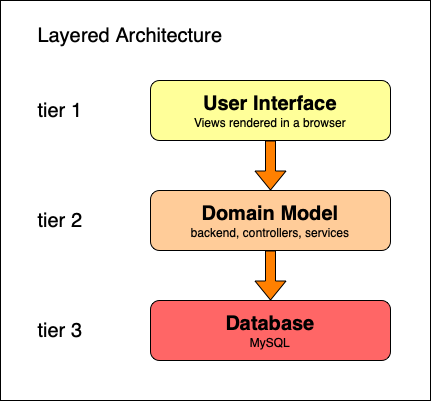

The diagram above was exported from draw.io. Its source (the exported page's mxGraphModel, read from the mxfile embedded in the PNG):
<mxGraphModel dx="1048" dy="736" grid="1" gridSize="10" guides="1" tooltips="1" connect="1" arrows="1" fold="1" page="1" pageScale="1" pageWidth="850" pageHeight="1100" math="0" shadow="0">
  <root>
    <mxCell id="0" />
    <mxCell id="1" parent="0" />
    <mxCell id="uKq3NgHS5-yLaIaLrDBY-1" value="" style="rounded=0;whiteSpace=wrap;html=1;" vertex="1" parent="1">
      <mxGeometry x="30" y="80" width="430" height="400" as="geometry" />
    </mxCell>
    <mxCell id="uKq3NgHS5-yLaIaLrDBY-2" value="&lt;font style=&quot;font-size: 20px;&quot;&gt;&lt;b&gt;User Interface&lt;br&gt;&lt;/b&gt;&lt;/font&gt;Views rendered in a browser" style="rounded=1;whiteSpace=wrap;html=1;fillColor=#FFFF99;" vertex="1" parent="1">
      <mxGeometry x="180" y="160" width="240" height="60" as="geometry" />
    </mxCell>
    <mxCell id="uKq3NgHS5-yLaIaLrDBY-3" value="&lt;b style=&quot;font-size: 20px;&quot;&gt;Domain Model&lt;br&gt;&lt;/b&gt;backend, controllers, services" style="rounded=1;whiteSpace=wrap;html=1;fillColor=#FFCC99;" vertex="1" parent="1">
      <mxGeometry x="180" y="270" width="240" height="60" as="geometry" />
    </mxCell>
    <mxCell id="uKq3NgHS5-yLaIaLrDBY-4" value="&lt;b style=&quot;font-size: 20px;&quot;&gt;Database&lt;br&gt;&lt;/b&gt;MySQL" style="rounded=1;whiteSpace=wrap;html=1;fillColor=#FF6666;" vertex="1" parent="1">
      <mxGeometry x="180" y="380" width="240" height="60" as="geometry" />
    </mxCell>
    <mxCell id="uKq3NgHS5-yLaIaLrDBY-5" value="" style="shape=flexArrow;endArrow=classic;html=1;rounded=0;entryX=0.5;entryY=0;entryDx=0;entryDy=0;exitX=0.5;exitY=1;exitDx=0;exitDy=0;fillColor=#FF8000;" edge="1" parent="1" source="uKq3NgHS5-yLaIaLrDBY-2" target="uKq3NgHS5-yLaIaLrDBY-3">
      <mxGeometry width="50" height="50" relative="1" as="geometry">
        <mxPoint x="190" y="320" as="sourcePoint" />
        <mxPoint x="240" y="250" as="targetPoint" />
      </mxGeometry>
    </mxCell>
    <mxCell id="uKq3NgHS5-yLaIaLrDBY-6" value="" style="shape=flexArrow;endArrow=classic;html=1;rounded=0;entryX=0.5;entryY=0;entryDx=0;entryDy=0;exitX=0.5;exitY=1;exitDx=0;exitDy=0;fillColor=#FF8000;" edge="1" parent="1" source="uKq3NgHS5-yLaIaLrDBY-3" target="uKq3NgHS5-yLaIaLrDBY-4">
      <mxGeometry width="50" height="50" relative="1" as="geometry">
        <mxPoint x="359.5" y="330" as="sourcePoint" />
        <mxPoint x="359.5" y="380" as="targetPoint" />
      </mxGeometry>
    </mxCell>
    <mxCell id="uKq3NgHS5-yLaIaLrDBY-7" value="Layered Architecture" style="text;html=1;strokeColor=none;fillColor=none;align=center;verticalAlign=middle;whiteSpace=wrap;rounded=0;fontSize=20;" vertex="1" parent="1">
      <mxGeometry x="60" y="100" width="200" height="30" as="geometry" />
    </mxCell>
    <mxCell id="uKq3NgHS5-yLaIaLrDBY-8" value="tier 1" style="text;html=1;strokeColor=none;fillColor=none;align=center;verticalAlign=middle;whiteSpace=wrap;rounded=0;fontSize=20;" vertex="1" parent="1">
      <mxGeometry x="60" y="175" width="60" height="30" as="geometry" />
    </mxCell>
    <mxCell id="uKq3NgHS5-yLaIaLrDBY-9" value="tier 2" style="text;html=1;strokeColor=none;fillColor=none;align=center;verticalAlign=middle;whiteSpace=wrap;rounded=0;fontSize=20;" vertex="1" parent="1">
      <mxGeometry x="60" y="285" width="60" height="30" as="geometry" />
    </mxCell>
    <mxCell id="uKq3NgHS5-yLaIaLrDBY-10" value="tier 3" style="text;html=1;strokeColor=none;fillColor=none;align=center;verticalAlign=middle;whiteSpace=wrap;rounded=0;fontSize=20;" vertex="1" parent="1">
      <mxGeometry x="60" y="395" width="60" height="30" as="geometry" />
    </mxCell>
  </root>
</mxGraphModel>